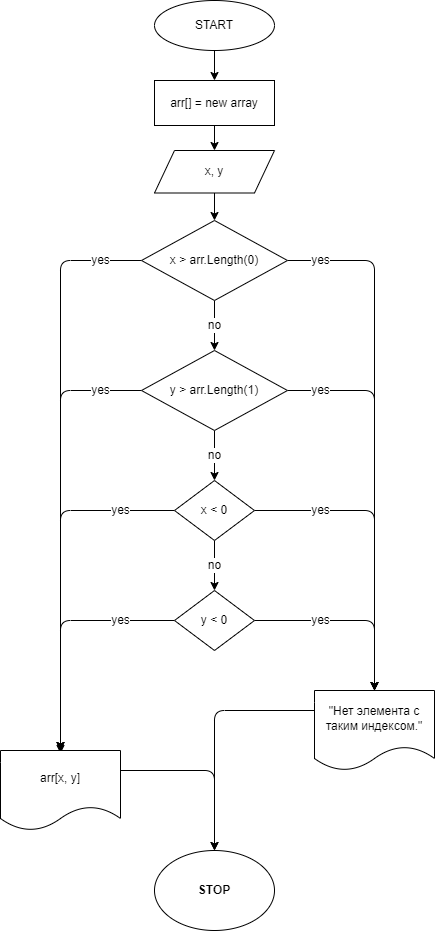

The diagram above was exported from draw.io. Its source (the exported page's mxGraphModel, read from the mxfile embedded in the PNG):
<mxGraphModel dx="1090" dy="439" grid="1" gridSize="10" guides="1" tooltips="1" connect="1" arrows="1" fold="1" page="1" pageScale="1" pageWidth="827" pageHeight="1169" math="0" shadow="0">
  <root>
    <mxCell id="0" />
    <mxCell id="1" parent="0" />
    <mxCell id="4" value="" style="edgeStyle=none;html=1;" edge="1" parent="1" source="2" target="3">
      <mxGeometry relative="1" as="geometry" />
    </mxCell>
    <mxCell id="2" value="START" style="ellipse;whiteSpace=wrap;html=1;" vertex="1" parent="1">
      <mxGeometry x="354" y="20" width="120" height="50" as="geometry" />
    </mxCell>
    <mxCell id="8" value="" style="edgeStyle=none;html=1;" edge="1" parent="1" source="3" target="7">
      <mxGeometry relative="1" as="geometry" />
    </mxCell>
    <mxCell id="3" value="arr[] = new array" style="whiteSpace=wrap;html=1;" vertex="1" parent="1">
      <mxGeometry x="354" y="100" width="120" height="45" as="geometry" />
    </mxCell>
    <mxCell id="10" value="" style="edgeStyle=none;html=1;" edge="1" parent="1" source="7" target="9">
      <mxGeometry relative="1" as="geometry" />
    </mxCell>
    <mxCell id="7" value="&lt;span&gt;x, y&lt;/span&gt;" style="shape=parallelogram;perimeter=parallelogramPerimeter;whiteSpace=wrap;html=1;fixedSize=1;" vertex="1" parent="1">
      <mxGeometry x="354" y="170" width="120" height="42.5" as="geometry" />
    </mxCell>
    <mxCell id="14" value="&lt;font style=&quot;font-size: 12px&quot;&gt;no&lt;/font&gt;" style="edgeStyle=none;html=1;exitX=0.5;exitY=1;exitDx=0;exitDy=0;entryX=0.5;entryY=0;entryDx=0;entryDy=0;" edge="1" parent="1" source="9" target="13">
      <mxGeometry relative="1" as="geometry" />
    </mxCell>
    <mxCell id="23" value="yes" style="edgeStyle=none;html=1;exitX=1;exitY=0.5;exitDx=0;exitDy=0;entryX=0.5;entryY=0;entryDx=0;entryDy=0;fontSize=12;" edge="1" parent="1" source="9" target="19">
      <mxGeometry x="-0.8723" relative="1" as="geometry">
        <Array as="points">
          <mxPoint x="574" y="280" />
        </Array>
        <mxPoint as="offset" />
      </mxGeometry>
    </mxCell>
    <mxCell id="28" value="yes" style="edgeStyle=none;html=1;exitX=0;exitY=0.5;exitDx=0;exitDy=0;fontSize=12;" edge="1" parent="1" source="9">
      <mxGeometry x="-0.8571" relative="1" as="geometry">
        <mxPoint x="260" y="773" as="targetPoint" />
        <Array as="points">
          <mxPoint x="260" y="280" />
        </Array>
        <mxPoint as="offset" />
      </mxGeometry>
    </mxCell>
    <mxCell id="9" value="x &amp;gt; arr.Length(0)" style="rhombus;whiteSpace=wrap;html=1;" vertex="1" parent="1">
      <mxGeometry x="341" y="240" width="146" height="80" as="geometry" />
    </mxCell>
    <mxCell id="16" value="&lt;font style=&quot;font-size: 12px&quot;&gt;no&lt;/font&gt;" style="edgeStyle=none;html=1;" edge="1" parent="1" source="13" target="15">
      <mxGeometry relative="1" as="geometry" />
    </mxCell>
    <mxCell id="22" value="yes" style="edgeStyle=none;html=1;exitX=1;exitY=0.5;exitDx=0;exitDy=0;entryX=0.5;entryY=0;entryDx=0;entryDy=0;fontSize=12;" edge="1" parent="1" source="13" target="19">
      <mxGeometry x="-0.8295" relative="1" as="geometry">
        <Array as="points">
          <mxPoint x="574" y="410" />
        </Array>
        <mxPoint as="offset" />
      </mxGeometry>
    </mxCell>
    <mxCell id="27" value="yes" style="edgeStyle=none;html=1;exitX=0;exitY=0.5;exitDx=0;exitDy=0;fontSize=12;" edge="1" parent="1" source="13">
      <mxGeometry x="-0.8141" relative="1" as="geometry">
        <mxPoint x="260" y="770" as="targetPoint" />
        <Array as="points">
          <mxPoint x="260" y="410" />
        </Array>
        <mxPoint as="offset" />
      </mxGeometry>
    </mxCell>
    <mxCell id="13" value="y &amp;gt; arr.Length(1)" style="rhombus;whiteSpace=wrap;html=1;" vertex="1" parent="1">
      <mxGeometry x="341" y="370" width="146" height="80" as="geometry" />
    </mxCell>
    <mxCell id="18" value="&lt;font style=&quot;font-size: 12px&quot;&gt;no&lt;/font&gt;" style="edgeStyle=none;html=1;exitX=0.5;exitY=1;exitDx=0;exitDy=0;entryX=0.5;entryY=0;entryDx=0;entryDy=0;" edge="1" parent="1" source="15" target="17">
      <mxGeometry relative="1" as="geometry" />
    </mxCell>
    <mxCell id="21" value="yes" style="edgeStyle=none;html=1;exitX=1;exitY=0.5;exitDx=0;exitDy=0;entryX=0.5;entryY=0;entryDx=0;entryDy=0;fontSize=12;" edge="1" parent="1" source="15" target="19">
      <mxGeometry x="-0.56" relative="1" as="geometry">
        <Array as="points">
          <mxPoint x="574" y="530" />
        </Array>
        <mxPoint as="offset" />
      </mxGeometry>
    </mxCell>
    <mxCell id="26" value="yes" style="edgeStyle=none;html=1;exitX=0;exitY=0.5;exitDx=0;exitDy=0;entryX=0.5;entryY=0;entryDx=0;entryDy=0;fontSize=12;" edge="1" parent="1" source="15" target="24">
      <mxGeometry x="-0.6949" relative="1" as="geometry">
        <Array as="points">
          <mxPoint x="260" y="530" />
        </Array>
        <mxPoint as="offset" />
      </mxGeometry>
    </mxCell>
    <mxCell id="15" value="x &amp;lt; 0" style="rhombus;whiteSpace=wrap;html=1;" vertex="1" parent="1">
      <mxGeometry x="374" y="500" width="80" height="60" as="geometry" />
    </mxCell>
    <mxCell id="20" value="yes" style="edgeStyle=none;html=1;fontSize=12;" edge="1" parent="1" source="17" target="19">
      <mxGeometry x="-0.3053" relative="1" as="geometry">
        <Array as="points">
          <mxPoint x="574" y="640" />
        </Array>
        <mxPoint as="offset" />
      </mxGeometry>
    </mxCell>
    <mxCell id="25" value="yes" style="edgeStyle=none;html=1;fontSize=12;" edge="1" parent="1" source="17" target="24">
      <mxGeometry x="-0.5574" relative="1" as="geometry">
        <Array as="points">
          <mxPoint x="260" y="640" />
        </Array>
        <mxPoint as="offset" />
      </mxGeometry>
    </mxCell>
    <mxCell id="17" value="y &amp;lt; 0" style="rhombus;whiteSpace=wrap;html=1;" vertex="1" parent="1">
      <mxGeometry x="374" y="610" width="80" height="60" as="geometry" />
    </mxCell>
    <mxCell id="31" style="edgeStyle=none;html=1;exitX=0;exitY=0.25;exitDx=0;exitDy=0;entryX=0.5;entryY=0;entryDx=0;entryDy=0;fontSize=12;" edge="1" parent="1" source="19" target="29">
      <mxGeometry relative="1" as="geometry">
        <Array as="points">
          <mxPoint x="414" y="730" />
        </Array>
      </mxGeometry>
    </mxCell>
    <mxCell id="19" value="&quot;Нет элемента с таким индексом.&quot;" style="shape=document;whiteSpace=wrap;html=1;boundedLbl=1;" vertex="1" parent="1">
      <mxGeometry x="514" y="710" width="120" height="80" as="geometry" />
    </mxCell>
    <mxCell id="30" style="edgeStyle=none;html=1;exitX=1;exitY=0.25;exitDx=0;exitDy=0;entryX=0.5;entryY=0;entryDx=0;entryDy=0;fontSize=12;" edge="1" parent="1" source="24" target="29">
      <mxGeometry relative="1" as="geometry">
        <Array as="points">
          <mxPoint x="414" y="790" />
        </Array>
      </mxGeometry>
    </mxCell>
    <mxCell id="24" value="arr[x, y]" style="shape=document;whiteSpace=wrap;html=1;boundedLbl=1;" vertex="1" parent="1">
      <mxGeometry x="200" y="770" width="120" height="80" as="geometry" />
    </mxCell>
    <mxCell id="29" value="&lt;b&gt;STOP&lt;/b&gt;" style="ellipse;whiteSpace=wrap;html=1;fontSize=12;" vertex="1" parent="1">
      <mxGeometry x="354" y="870" width="120" height="80" as="geometry" />
    </mxCell>
  </root>
</mxGraphModel>